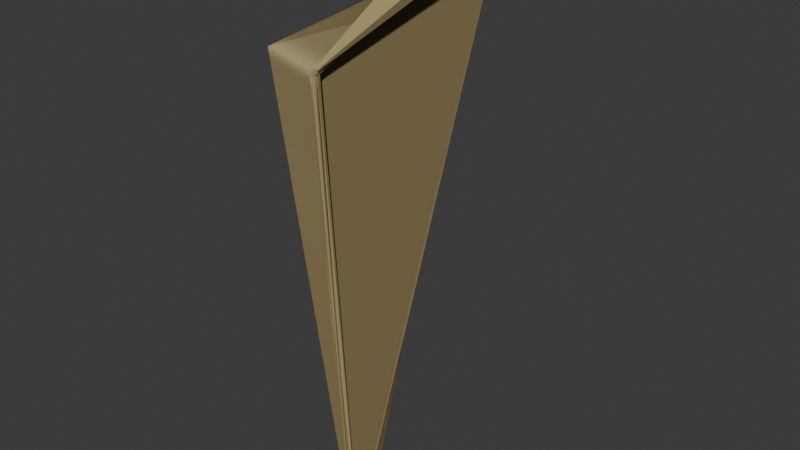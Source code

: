 # Source: crate_fragments2.blend  (saved by Blender 4.2.66; exported with 4.5.12 LTS)
import bpy
from mathutils import Matrix  # noqa: F401  (used for matrix-valued properties, if any)

bpy.ops.wm.read_factory_settings(use_empty=True)
scene = bpy.context.scene
scene.name = 'Scene'

# ---- collections
col_collection = bpy.data.collections.new('Collection'); scene.collection.children.link(col_collection)

# ---- images (referenced by path relative to the original .blend; pixels are not part of the script)
import os
ASSET_DIR = os.environ.get("B2B_ASSET_DIR", "")  # directory of the original .blend (textures are referenced by path, not embedded)
HERE = os.path.dirname(os.path.abspath(__file__))  # packed textures are extracted next to this script under _unpacked/

def load_image(name, relpath, width, height, colorspace="sRGB"):
    """Load a texture the original file referenced (path relative to the .blend, or extracted next to this script)."""
    p = next((c for c in (os.path.join(HERE, relpath), os.path.join(ASSET_DIR, relpath)) if relpath and os.path.exists(c)), "")
    if p:
        img = bpy.data.images.load(p, check_existing=True)
        img.name = name
    else:  # same state as the original file: an image datablock whose file is absent (Cycles renders it pink)
        img = bpy.data.images.new(name, width, height)
        img.source = "FILE"
        img.filepath = "//" + (relpath or name)
    img.colorspace_settings.name = colorspace
    return img
img_crate = load_image('crate', '_unpacked/crate.9c17e83f.png', 1024, 1024, 'sRGB')

# ---- materials (node trees are filled in below, after node groups)
mat_crate = bpy.data.materials.new('crate')

# ---- material node trees
mat_crate.use_nodes = True; mat_crate.node_tree.nodes.clear()
_N = mat_crate.node_tree.nodes; _L = mat_crate.node_tree.links
n0 = _N.new('ShaderNodeBsdfPrincipled'); n0.name = 'Principled BSDF'; n0.location = (10, 300)
n1 = _N.new('ShaderNodeOutputMaterial'); n1.name = 'Material Output'; n1.location = (300, 300)
n2 = _N.new('ShaderNodeTexImage'); n2.name = 'Image Texture'; n2.location = (-320, 140)
n2.image = img_crate
_L.new(n0.outputs[0], n1.inputs[0])
_L.new(n2.outputs[0], n0.inputs[0])
n1.is_active_output = True

# ---- world
world_world = bpy.data.worlds.new('World'); scene.world = world_world
world_world.use_nodes = True; world_world.node_tree.nodes.clear()
_N = world_world.node_tree.nodes; _L = world_world.node_tree.links
n0 = _N.new('ShaderNodeOutputWorld'); n0.name = 'World Output'; n0.location = (300, 300)
n1 = _N.new('ShaderNodeBackground'); n1.name = 'Background'; n1.location = (10, 300)
n1.inputs[0].default_value = (0.05088, 0.05088, 0.05088, 1.0)
_L.new(n1.outputs[0], n0.inputs[0])
n0.is_active_output = True
world_world.color = (0.05088, 0.05088, 0.05088)
world_world.sun_shadow_jitter_overblur = 0.0

# ---- meshes
me_cube_002 = bpy.data.meshes.new('Cube.002')
me_cube_002.from_pydata([(0.06343, -0.0636, -0.1044), (-0.2708, 0.06782, 2.607), (0.06343, -0.06332, -0.1044), (-0.2708, 0.09112, 2.607), (-0.2708, 0.06782, 2.58), (-0.2708, 0.09112, 2.58), (0.06343, -0.06332, -0.104), (0.06343, -0.0636, -0.104), (-0.2434, 0.06782, 2.607), (0.06426, -0.06401, -0.1048), (-0.2434, 0.06782, 2.58), (0.06891, -0.07557, -0.09977), (0.06426, -0.06475, -0.1048), (-0.2434, 0.09112, 2.607), (-0.2434, 0.06782, 2.58), (0.06426, -0.06475, -0.1038), (0.06343, -0.06202, -0.1044), (0.2603, 1.135, 3.371), (-0.08804, 1.135, 3.371), (-0.08804, 1.135, 3.034), (0.04002, 0.04544, -0.09277), (-0.2434, 0.07527, 2.58), (0.06426, -0.06451, -0.1038), (-0.4504, -0.04383, 2.717), (0.06353, -0.06332, -0.104), (0.01854, 1.135, 3.034), (0.06353, -0.06202, -0.104), (0.2603, 1.135, 3.266), (-0.2434, 0.09112, 2.599)], [], [(10, 8, 1, 4), (13, 3, 1, 8), (17, 18, 3, 13), (4, 1, 3, 5), (7, 4, 5, 6), (11, 10, 4, 7), (12, 11, 7, 0), (0, 7, 6, 2), (2, 9, 12, 0), (10, 11, 15, 14), (17, 13, 28, 27), (5, 3, 18, 19), (20, 6, 24, 26), (2, 6, 20, 16), (14, 15, 22, 21), (24, 23, 25, 26), (6, 5, 23, 24), (5, 19, 25, 23), (19, 20, 26, 25)])
_uv = me_cube_002.uv_layers.new(name='UVMap')
_uv.uv.foreach_set('vector', [0.6024, 0.9766, 0.625, 0.9766, 0.625, 1.0, 0.6024, 1.0, 0.8516, 0.7301, 0.875, 0.7301, 0.875, 0.75, 0.8516, 0.75, 0.8516, 0.6374, 0.875, 0.6374, 0.875, 0.7301, 0.8516, 0.7301, 0.6024, 0.0, 0.625, 0.0, 0.625, 0.01986, 0.6024, 0.01986, 0.4022, 0.0, 0.6024, 0.0, 0.6024, 0.01986, 0.4022, 0.01986, 0.4022, 0.9766, 0.6024, 0.9766, 0.6024, 1.0, 0.4022, 1.0, 0.375, 0.9766, 0.4022, 0.9766, 0.4022, 1.0, 0.375, 1.0, 0.375, 0.0, 0.4022, 0.0, 0.4022, 0.01986, 0.375, 0.01986, 0.125, 0.7301, 0.1484, 0.7301, 0.1484, 0.75, 0.125, 0.75, 0.6024, 0.9766, 0.4022, 0.9766, 0.4022, 0.9766, 0.6024, 0.9766, 0.8516, 0.6374, 0.8516, 0.7301, 0.8516, 0.7301, 0.8516, 0.6374, 0.6024, 0.01986, 0.625, 0.01986, 0.625, 0.1126, 0.6024, 0.1126, 0.4022, 0.1126, 0.4022, 0.01986, 0.4022, 0.01986, 0.4022, 0.1126, 0.375, 0.01986, 0.4022, 0.01986, 0.4022, 0.1126, 0.375, 0.1126, 0.6024, 0.9766, 0.4022, 0.9766, 0.4022, 0.9766, 0.6024, 0.9766, 0.4022, 0.01986, 0.6024, 0.01986, 0.6024, 0.1126, 0.4022, 0.1126, 0.4022, 0.01986, 0.6024, 0.01986, 0.6024, 0.01986, 0.4022, 0.01986, 0.6024, 0.01986, 0.6024, 0.1126, 0.6024, 0.1126, 0.6024, 0.01986, 0.6024, 0.1126, 0.4022, 0.1126, 0.4022, 0.1126, 0.6024, 0.1126])
me_cube_002.materials.append(mat_crate)
me_cube_002.update()

# ---- objects
ob_cratefragment2 = bpy.data.objects.new('CrateFragment2', me_cube_002)

# ---- transforms, parenting, visibility, modifiers, constraints
ob_cratefragment2.location = (0.0, 0.0, 0.0)
_m = ob_cratefragment2.modifiers.new('Solidify', 'SOLIDIFY')
_m.thickness = 0.03

# ---- collection membership
col_collection.objects.link(ob_cratefragment2)

# ---- scene / render settings (as saved in the file)
scene.frame_start = 1; scene.frame_end = 250; scene.frame_set(232)
scene.render.engine = 'BLENDER_EEVEE_NEXT'
bpy.context.view_layer.update()

# ---- added for rendering (the .blend has no active camera and no usable light): camera, sun
cam_auto = bpy.data.cameras.new('AutoCamera')
cam_auto.lens = 50.0
cam_auto.sensor_width = 36.0
cam_auto.clip_end = 1000.0
ob_auto_camera = bpy.data.objects.new('AutoCamera', cam_auto)
scene.collection.objects.link(ob_auto_camera)
ob_auto_camera.location = (3.40423, -3.65718, 4.41859)
ob_auto_camera.rotation_euler = (1.09748, -7.21219e-08, 0.694738)
scene.camera = ob_auto_camera
light_auto_sun = bpy.data.lights.new('AutoSun', 'SUN')
light_auto_sun.energy = 3.0
light_auto_sun.angle = 0.0523599
ob_auto_sun = bpy.data.objects.new('AutoSun', light_auto_sun)
scene.collection.objects.link(ob_auto_sun)
ob_auto_sun.rotation_euler = (0.872665, 0.174533, 0.523599)
bpy.context.view_layer.update()
